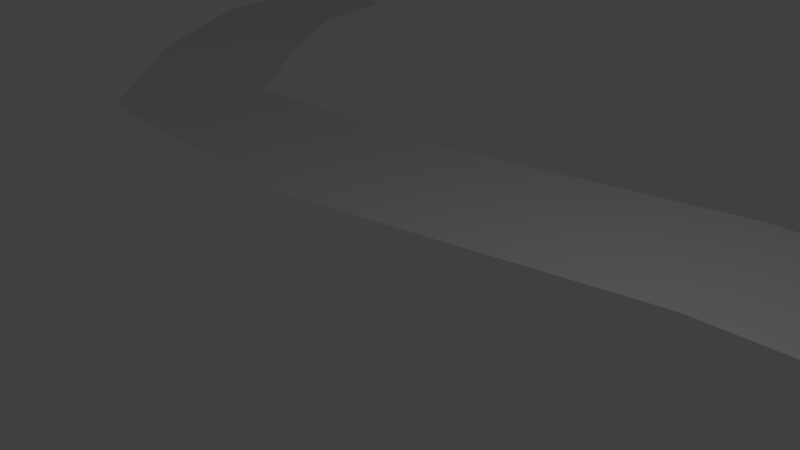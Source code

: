 # Source: G_Path.blend  (saved by Blender 2.78.0; exported with 4.5.12 LTS)
import bpy
from mathutils import Matrix  # noqa: F401  (used for matrix-valued properties, if any)

bpy.ops.wm.read_factory_settings(use_empty=True)
scene = bpy.context.scene
scene.name = 'Scene'

# ---- collections
col_collection_1 = bpy.data.collections.new('Collection 1'); scene.collection.children.link(col_collection_1)

# ---- world
world_world = bpy.data.worlds.new('World'); scene.world = world_world
world_world.color = (0.05088, 0.05088, 0.05088)
world_world.use_sun_shadow = False
world_world.sun_shadow_jitter_overblur = 0.0
world_world.cycles.sampling_method = 'MANUAL'

# ---- cameras
cam_camera = bpy.data.cameras.new('Camera')
cam_camera.clip_end = 100.0
cam_camera.lens = 35.0
cam_camera.sensor_width = 32.0
cam_camera.sensor_height = 18.0
cam_camera.ortho_scale = 7.314
cam_camera.dof.focus_distance = 0.0
cam_camera.dof.aperture_fstop = 128.0

# ---- lights
light_lamp = bpy.data.lights.new('Lamp', 'POINT')
light_lamp.transmission_factor = 0.0
light_lamp.cutoff_distance = 30.0
light_lamp.energy = 100.0
light_lamp.shadow_buffer_clip_start = 1.001
light_lamp.shadow_soft_size = 0.1
light_lamp.shadow_maximum_resolution = 0.006
light_lamp.use_absolute_resolution = True

# ---- meshes
me_plane = bpy.data.meshes.new('Plane')
me_plane.from_pydata([(7.771, -38.3, -0.5026), (11.02, -38.3, -0.5026), (7.779, -34.89, -0.5026), (11.01, -35.2, -0.5026), (11.77, -30.83, -0.5026), (9.005, -29.11, -0.5026), (13.9, -29.29, -0.5026), (12.56, -26.32, -0.5026), (19.2, -28.27, -0.5026), (18.38, -25.12, -0.5026), (25.06, -26.36, -0.5026), (23.64, -23.44, -0.5026), (29.07, -23.42, -0.5026), (26.18, -21.93, -0.5026), (29.08, -19.26, -0.5026), (26.04, -20.41, -0.5026), (27.22, -16.96, -0.5026), (25.18, -19.49, -0.5026), (24.0, -15.21, -0.5026), (22.6, -18.15, -0.5026), (20.42, -13.71, -0.5026), (19.13, -16.69, -0.5026), (12.47, -10.41, -0.5026), (9.882, -12.38, -0.5026), (11.96, -6.924, -0.5026), (8.911, -5.791, -0.5026), (14.89, -4.645, -0.5026), (12.5, -2.437, -0.5026), (17.37, -1.03, -0.5026), (14.17, -0.4197, -0.5026), (16.33, 3.071, -0.5026), (13.73, 1.113, -0.5026), (11.41, 6.042, -0.5026), (10.64, 2.885, -0.5026), (2.645, 5.628, -0.5026), (3.103, 2.41, -0.5026), (-3.733, 4.145, -0.5026), (-3.267, 0.928, -0.5026), (-7.923, 3.978, -0.5026), (-9.157, 1.085, -0.5026), (-9.941, 6.222, -0.5026), (-12.48, 4.187, -0.5026), (-11.96, 9.008, -0.5026), (-14.9, 7.627, -0.5026), (-12.6, 11.55, -0.5026), (-15.74, 11.53, -0.5026), (11.59, -8.669, -0.5026), (8.4, -9.086, -0.5026)], [], [(0, 1, 3, 2), (2, 3, 4, 5), (5, 4, 6, 7), (7, 6, 8, 9), (9, 8, 10, 11), (11, 10, 12, 13), (13, 12, 14, 15), (15, 14, 16, 17), (17, 16, 18, 19), (19, 18, 20, 21), (21, 20, 22, 23), (47, 46, 24, 25), (25, 24, 26, 27), (27, 26, 28, 29), (29, 28, 30, 31), (31, 30, 32, 33), (33, 32, 34, 35), (35, 34, 36, 37), (37, 36, 38, 39), (39, 38, 40, 41), (41, 40, 42, 43), (43, 42, 44, 45), (23, 22, 46, 47)])
_uv = me_plane.uv_layers.new(name='UVMap')
_uv.uv.foreach_set('vector', [0.02552, 0.4871, 6.978e-05, 0.4356, 0.0492, 0.4115, 0.07948, 0.4603, 0.07948, 0.4603, 0.0492, 0.4115, 0.1127, 0.3653, 0.1616, 0.3956, 0.1616, 0.3956, 0.1127, 0.3653, 0.1205, 0.3194, 0.1779, 0.3174, 0.1779, 0.3174, 0.1205, 0.3194, 0.09514, 0.2274, 0.1514, 0.2157, 0.1514, 0.2157, 0.09514, 0.2274, 0.07942, 0.1194, 0.1369, 0.1192, 0.1369, 0.1192, 0.07942, 0.1194, 0.09467, 0.03288, 0.1409, 0.06703, 0.1409, 0.06703, 0.09467, 0.03288, 0.1606, 6.978e-05, 0.1661, 0.05729, 0.1661, 0.05729, 0.1606, 6.978e-05, 0.2116, 0.01157, 0.1874, 0.06374, 0.1874, 0.06374, 0.2116, 0.01157, 0.2645, 0.04906, 0.2289, 0.09418, 0.2289, 0.09418, 0.2645, 0.04906, 0.3164, 0.09397, 0.2792, 0.1378, 0.2792, 0.1378, 0.3164, 0.09397, 0.4309, 0.1943, 0.42, 0.2507, 0.4838, 0.2484, 0.4655, 0.1946, 0.4903, 0.1751, 0.5321, 0.2145, 0.5321, 0.2145, 0.4903, 0.1751, 0.5035, 0.1108, 0.5572, 0.1313, 0.5572, 0.1313, 0.5035, 0.1108, 0.5414, 0.04315, 0.5761, 0.089, 0.5761, 0.089, 0.5414, 0.04315, 0.6146, 0.02754, 0.6038, 0.08401, 0.6038, 0.08401, 0.6146, 0.02754, 0.7002, 0.08218, 0.6562, 0.1192, 0.6562, 0.1192, 0.7002, 0.08218, 0.7623, 0.2245, 0.7076, 0.2424, 0.7076, 0.2424, 0.7623, 0.2245, 0.7887, 0.3372, 0.734, 0.3551, 0.734, 0.3551, 0.7887, 0.3372, 0.8188, 0.405, 0.7826, 0.4472, 0.7826, 0.4472, 0.8188, 0.405, 0.8702, 0.4194, 0.8578, 0.4756, 0.8578, 0.4756, 0.8702, 0.4194, 0.9302, 0.4296, 0.9314, 0.4871, 0.9314, 0.4871, 0.9302, 0.4296, 0.9755, 0.4199, 0.9999, 0.4699, 0.42, 0.2507, 0.4309, 0.1943, 0.4655, 0.1946, 0.4838, 0.2484])
me_plane.use_remesh_preserve_volume = False
me_plane.use_remesh_preserve_attributes = False
me_plane.use_mirror_vertex_groups = False
me_plane.update()

# ---- objects
ob_plane = bpy.data.objects.new('Plane', me_plane)
ob_lamp = bpy.data.objects.new('Lamp', light_lamp)
ob_camera = bpy.data.objects.new('Camera', cam_camera)

# ---- transforms, parenting, visibility, modifiers, constraints
ob_plane.location = (0.0, 0.0, 0.0)
ob_plane.lineart.crease_threshold = 0.0
ob_lamp.location = (4.076, 1.005, 5.904)
ob_lamp.rotation_euler = (0.6503, 0.05522, 1.866)
ob_lamp.lock_rotations_4d = False
ob_lamp.empty_display_type = 'ARROWS'
ob_lamp.color = (0.0, 0.0, 0.0, 0.0)
ob_lamp.lineart.crease_threshold = 0.0
ob_camera.location = (7.481, -6.508, 5.344)
ob_camera.rotation_euler = (1.109, 0.0, 0.8149)
ob_camera.lock_rotations_4d = False
ob_camera.empty_display_type = 'ARROWS'
ob_camera.color = (0.0, 0.0, 0.0, 0.0)
ob_camera.display_type = 'WIRE'
ob_camera.lineart.crease_threshold = 0.0

# ---- collection membership
col_collection_1.objects.link(ob_plane)
col_collection_1.objects.link(ob_lamp)
col_collection_1.objects.link(ob_camera)

# ---- scene / render settings (as saved in the file)
scene.camera = ob_camera
scene.frame_start = 1; scene.frame_end = 250; scene.frame_set(1)
scene.render.engine = 'BLENDER_EEVEE_NEXT'
scene.render.resolution_percentage = 50
scene.render.dither_intensity = 0.0
scene.cycles.use_denoising = False
scene.cycles.samples = 128
scene.cycles.sampling_pattern = 'TABULATED_SOBOL'
scene.cycles.light_sampling_threshold = 0.0
scene.cycles.use_adaptive_sampling = False
scene.cycles.use_light_tree = False
scene.cycles.blur_glossy = 0.0
scene.cycles.sample_clamp_indirect = 0.0
scene.view_settings.view_transform = 'Standard'
bpy.context.view_layer.update()
